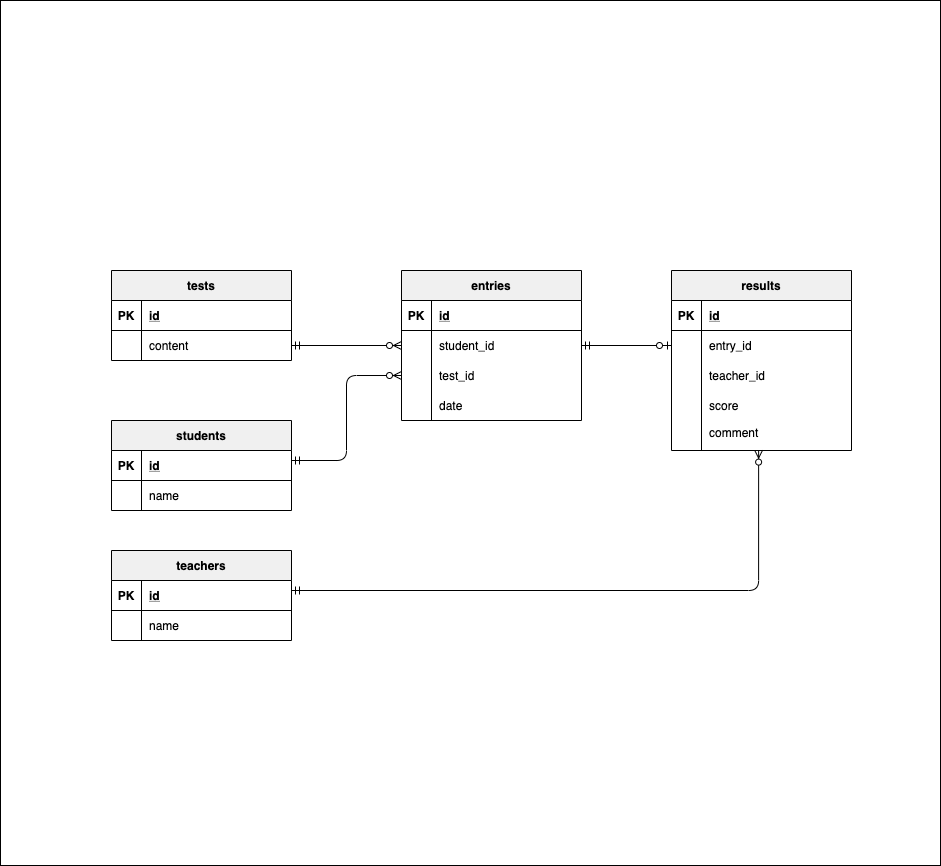

The diagram above was exported from draw.io. Its source (the exported page's mxGraphModel, read from the mxfile embedded in the PNG):
<mxGraphModel dx="955" dy="1272" grid="1" gridSize="10" guides="1" tooltips="1" connect="1" arrows="1" fold="1" page="1" pageScale="1" pageWidth="827" pageHeight="1169" math="0" shadow="0">
  <root>
    <mxCell id="0" />
    <mxCell id="1" parent="0" />
    <mxCell id="67" value="" style="rounded=0;whiteSpace=wrap;html=1;strokeColor=#000000;fontColor=#000000;fillColor=#FFFFFF;" parent="1" vertex="1">
      <mxGeometry x="-251" y="-160" width="940" height="865" as="geometry" />
    </mxCell>
    <mxCell id="3" value="teachers" style="shape=table;startSize=30;container=1;collapsible=1;childLayout=tableLayout;fixedRows=1;rowLines=0;fontStyle=1;align=center;resizeLast=1;strokeColor=#000000;fontColor=#000000;fillColor=#F0F0F0;" parent="1" vertex="1">
      <mxGeometry x="-140" y="390" width="180" height="90" as="geometry" />
    </mxCell>
    <mxCell id="4" value="" style="shape=partialRectangle;collapsible=0;dropTarget=0;pointerEvents=0;fillColor=none;top=0;left=0;bottom=1;right=0;points=[[0,0.5],[1,0.5]];portConstraint=eastwest;strokeColor=#000000;fontColor=#000000;" parent="3" vertex="1">
      <mxGeometry y="30" width="180" height="30" as="geometry" />
    </mxCell>
    <mxCell id="5" value="PK" style="shape=partialRectangle;connectable=0;fillColor=none;top=0;left=0;bottom=0;right=0;fontStyle=1;overflow=hidden;strokeColor=#000000;fontColor=#000000;" parent="4" vertex="1">
      <mxGeometry width="30" height="30" as="geometry" />
    </mxCell>
    <mxCell id="6" value="id" style="shape=partialRectangle;connectable=0;fillColor=none;top=0;left=0;bottom=0;right=0;align=left;spacingLeft=6;fontStyle=5;overflow=hidden;strokeColor=#000000;fontColor=#000000;" parent="4" vertex="1">
      <mxGeometry x="30" width="150" height="30" as="geometry" />
    </mxCell>
    <mxCell id="7" value="" style="shape=partialRectangle;collapsible=0;dropTarget=0;pointerEvents=0;fillColor=none;top=0;left=0;bottom=0;right=0;points=[[0,0.5],[1,0.5]];portConstraint=eastwest;strokeColor=#000000;fontColor=#000000;" parent="3" vertex="1">
      <mxGeometry y="60" width="180" height="30" as="geometry" />
    </mxCell>
    <mxCell id="8" value="" style="shape=partialRectangle;connectable=0;fillColor=none;top=0;left=0;bottom=0;right=0;editable=1;overflow=hidden;strokeColor=#000000;fontColor=#000000;" parent="7" vertex="1">
      <mxGeometry width="30" height="30" as="geometry" />
    </mxCell>
    <mxCell id="9" value="name" style="shape=partialRectangle;connectable=0;fillColor=none;top=0;left=0;bottom=0;right=0;align=left;spacingLeft=6;overflow=hidden;strokeColor=#000000;fontColor=#000000;" parent="7" vertex="1">
      <mxGeometry x="30" width="150" height="30" as="geometry" />
    </mxCell>
    <mxCell id="16" value="students" style="shape=table;startSize=30;container=1;collapsible=1;childLayout=tableLayout;fixedRows=1;rowLines=0;fontStyle=1;align=center;resizeLast=1;strokeColor=#000000;fontColor=#000000;fillColor=#F0F0F0;" parent="1" vertex="1">
      <mxGeometry x="-140" y="260" width="180" height="90" as="geometry" />
    </mxCell>
    <mxCell id="17" value="" style="shape=partialRectangle;collapsible=0;dropTarget=0;pointerEvents=0;fillColor=none;top=0;left=0;bottom=1;right=0;points=[[0,0.5],[1,0.5]];portConstraint=eastwest;strokeColor=#000000;fontColor=#000000;" parent="16" vertex="1">
      <mxGeometry y="30" width="180" height="30" as="geometry" />
    </mxCell>
    <mxCell id="18" value="PK" style="shape=partialRectangle;connectable=0;fillColor=none;top=0;left=0;bottom=0;right=0;fontStyle=1;overflow=hidden;strokeColor=#000000;fontColor=#000000;" parent="17" vertex="1">
      <mxGeometry width="30" height="30" as="geometry" />
    </mxCell>
    <mxCell id="19" value="id" style="shape=partialRectangle;connectable=0;fillColor=none;top=0;left=0;bottom=0;right=0;align=left;spacingLeft=6;fontStyle=5;overflow=hidden;strokeColor=#000000;fontColor=#000000;" parent="17" vertex="1">
      <mxGeometry x="30" width="150" height="30" as="geometry" />
    </mxCell>
    <mxCell id="20" value="" style="shape=partialRectangle;collapsible=0;dropTarget=0;pointerEvents=0;fillColor=none;top=0;left=0;bottom=0;right=0;points=[[0,0.5],[1,0.5]];portConstraint=eastwest;strokeColor=#000000;fontColor=#000000;" parent="16" vertex="1">
      <mxGeometry y="60" width="180" height="30" as="geometry" />
    </mxCell>
    <mxCell id="21" value="" style="shape=partialRectangle;connectable=0;fillColor=none;top=0;left=0;bottom=0;right=0;editable=1;overflow=hidden;strokeColor=#000000;fontColor=#000000;" parent="20" vertex="1">
      <mxGeometry width="30" height="30" as="geometry" />
    </mxCell>
    <mxCell id="22" value="name" style="shape=partialRectangle;connectable=0;fillColor=none;top=0;left=0;bottom=0;right=0;align=left;spacingLeft=6;overflow=hidden;strokeColor=#000000;fontColor=#000000;" parent="20" vertex="1">
      <mxGeometry x="30" width="150" height="30" as="geometry" />
    </mxCell>
    <mxCell id="81" value="entries" style="shape=table;startSize=30;container=1;collapsible=1;childLayout=tableLayout;fixedRows=1;rowLines=0;fontStyle=1;align=center;resizeLast=1;strokeColor=#000000;fillColor=#F0F0F0;fontColor=#000000;" parent="1" vertex="1">
      <mxGeometry x="150" y="110" width="180" height="150" as="geometry" />
    </mxCell>
    <mxCell id="82" value="" style="shape=partialRectangle;collapsible=0;dropTarget=0;pointerEvents=0;fillColor=none;top=0;left=0;bottom=1;right=0;points=[[0,0.5],[1,0.5]];portConstraint=eastwest;fontColor=#000000;strokeColor=#000000;" parent="81" vertex="1">
      <mxGeometry y="30" width="180" height="30" as="geometry" />
    </mxCell>
    <mxCell id="83" value="PK" style="shape=partialRectangle;connectable=0;fillColor=none;top=0;left=0;bottom=0;right=0;fontStyle=1;overflow=hidden;fontColor=#000000;" parent="82" vertex="1">
      <mxGeometry width="30" height="30" as="geometry" />
    </mxCell>
    <mxCell id="84" value="id" style="shape=partialRectangle;connectable=0;fillColor=none;top=0;left=0;bottom=0;right=0;align=left;spacingLeft=6;fontStyle=5;overflow=hidden;fontColor=#000000;" parent="82" vertex="1">
      <mxGeometry x="30" width="150" height="30" as="geometry" />
    </mxCell>
    <mxCell id="85" value="" style="shape=partialRectangle;collapsible=0;dropTarget=0;pointerEvents=0;fillColor=none;top=0;left=0;bottom=0;right=0;points=[[0,0.5],[1,0.5]];portConstraint=eastwest;fontColor=#000000;" parent="81" vertex="1">
      <mxGeometry y="60" width="180" height="30" as="geometry" />
    </mxCell>
    <mxCell id="86" value="" style="shape=partialRectangle;connectable=0;fillColor=none;top=0;left=0;bottom=0;right=0;editable=1;overflow=hidden;fontColor=#000000;" parent="85" vertex="1">
      <mxGeometry width="30" height="30" as="geometry" />
    </mxCell>
    <mxCell id="87" value="student_id" style="shape=partialRectangle;connectable=0;fillColor=none;top=0;left=0;bottom=0;right=0;align=left;spacingLeft=6;overflow=hidden;fontColor=#000000;" parent="85" vertex="1">
      <mxGeometry x="30" width="150" height="30" as="geometry" />
    </mxCell>
    <mxCell id="88" value="" style="shape=partialRectangle;collapsible=0;dropTarget=0;pointerEvents=0;fillColor=none;top=0;left=0;bottom=0;right=0;points=[[0,0.5],[1,0.5]];portConstraint=eastwest;fontColor=#000000;" parent="81" vertex="1">
      <mxGeometry y="90" width="180" height="30" as="geometry" />
    </mxCell>
    <mxCell id="89" value="" style="shape=partialRectangle;connectable=0;fillColor=none;top=0;left=0;bottom=0;right=0;editable=1;overflow=hidden;fontColor=#000000;" parent="88" vertex="1">
      <mxGeometry width="30" height="30" as="geometry" />
    </mxCell>
    <mxCell id="90" value="test_id" style="shape=partialRectangle;connectable=0;fillColor=none;top=0;left=0;bottom=0;right=0;align=left;spacingLeft=6;overflow=hidden;fontColor=#000000;" parent="88" vertex="1">
      <mxGeometry x="30" width="150" height="30" as="geometry" />
    </mxCell>
    <mxCell id="91" value="" style="shape=partialRectangle;collapsible=0;dropTarget=0;pointerEvents=0;fillColor=none;top=0;left=0;bottom=0;right=0;points=[[0,0.5],[1,0.5]];portConstraint=eastwest;fontColor=#000000;" parent="81" vertex="1">
      <mxGeometry y="120" width="180" height="30" as="geometry" />
    </mxCell>
    <mxCell id="92" value="" style="shape=partialRectangle;connectable=0;fillColor=none;top=0;left=0;bottom=0;right=0;editable=1;overflow=hidden;fontColor=#000000;" parent="91" vertex="1">
      <mxGeometry width="30" height="30" as="geometry" />
    </mxCell>
    <mxCell id="93" value="date" style="shape=partialRectangle;connectable=0;fillColor=none;top=0;left=0;bottom=0;right=0;align=left;spacingLeft=6;overflow=hidden;fontColor=#000000;" parent="91" vertex="1">
      <mxGeometry x="30" width="150" height="30" as="geometry" />
    </mxCell>
    <mxCell id="94" value="" style="fontSize=12;html=1;endArrow=ERzeroToMany;startArrow=ERmandOne;strokeColor=#000000;exitX=1;exitY=0.5;exitDx=0;exitDy=0;entryX=0;entryY=0.5;entryDx=0;entryDy=0;edgeStyle=orthogonalEdgeStyle;" parent="1" source="78" target="85" edge="1">
      <mxGeometry width="100" height="100" relative="1" as="geometry">
        <mxPoint x="-50" y="370" as="sourcePoint" />
        <mxPoint x="-40" y="300" as="targetPoint" />
      </mxGeometry>
    </mxCell>
    <mxCell id="61" value="" style="fontSize=12;html=1;endArrow=ERzeroToMany;startArrow=ERmandOne;strokeColor=#000000;fontColor=#000000;edgeStyle=orthogonalEdgeStyle;entryX=0;entryY=0.5;entryDx=0;entryDy=0;" parent="1" target="88" edge="1">
      <mxGeometry width="100" height="100" relative="1" as="geometry">
        <mxPoint x="40" y="300" as="sourcePoint" />
        <mxPoint x="150" y="250" as="targetPoint" />
        <Array as="points">
          <mxPoint x="40" y="300" />
          <mxPoint x="95" y="300" />
          <mxPoint x="95" y="215" />
        </Array>
      </mxGeometry>
    </mxCell>
    <mxCell id="119" value="" style="fontSize=12;html=1;endArrow=ERzeroToMany;startArrow=ERmandOne;strokeColor=#000000;edgeStyle=orthogonalEdgeStyle;endFill=1;entryX=0.484;entryY=0.989;entryDx=0;entryDy=0;entryPerimeter=0;" parent="1" source="4" target="124" edge="1">
      <mxGeometry width="100" height="100" relative="1" as="geometry">
        <mxPoint x="310" y="270" as="sourcePoint" />
        <mxPoint x="507" y="310.3235929915049" as="targetPoint" />
        <Array as="points">
          <mxPoint x="507" y="430" />
        </Array>
      </mxGeometry>
    </mxCell>
    <mxCell id="121" value="" style="group" parent="1" vertex="1" connectable="0">
      <mxGeometry x="-140" y="110" width="180" height="90" as="geometry" />
    </mxCell>
    <mxCell id="68" value="tests" style="shape=table;startSize=30;container=1;collapsible=1;childLayout=tableLayout;fixedRows=1;rowLines=0;fontStyle=1;align=center;resizeLast=1;fontColor=#000000;fillColor=#F0F0F0;strokeColor=#000000;" parent="121" vertex="1">
      <mxGeometry width="180" height="90" as="geometry" />
    </mxCell>
    <mxCell id="69" value="" style="shape=partialRectangle;collapsible=0;dropTarget=0;pointerEvents=0;fillColor=none;top=0;left=0;bottom=1;right=0;points=[[0,0.5],[1,0.5]];portConstraint=eastwest;fontColor=#000000;strokeColor=#000000;" parent="68" vertex="1">
      <mxGeometry y="30" width="180" height="30" as="geometry" />
    </mxCell>
    <mxCell id="70" value="PK" style="shape=partialRectangle;connectable=0;fillColor=none;top=0;left=0;bottom=0;right=0;fontStyle=1;overflow=hidden;fontColor=#000000;" parent="69" vertex="1">
      <mxGeometry width="30" height="30" as="geometry" />
    </mxCell>
    <mxCell id="71" value="id" style="shape=partialRectangle;connectable=0;fillColor=none;top=0;left=0;bottom=0;right=0;align=left;spacingLeft=6;fontStyle=5;overflow=hidden;fontColor=#000000;" parent="69" vertex="1">
      <mxGeometry x="30" width="150" height="30" as="geometry" />
    </mxCell>
    <mxCell id="78" value="" style="shape=partialRectangle;collapsible=0;dropTarget=0;pointerEvents=0;fillColor=none;top=0;left=0;bottom=0;right=0;points=[[0,0.5],[1,0.5]];portConstraint=eastwest;fontColor=#000000;" parent="68" vertex="1">
      <mxGeometry y="60" width="180" height="30" as="geometry" />
    </mxCell>
    <mxCell id="79" value="" style="shape=partialRectangle;connectable=0;fillColor=none;top=0;left=0;bottom=0;right=0;editable=1;overflow=hidden;fontColor=#000000;" parent="78" vertex="1">
      <mxGeometry width="30" height="30" as="geometry" />
    </mxCell>
    <mxCell id="80" value="content" style="shape=partialRectangle;connectable=0;fillColor=none;top=0;left=0;bottom=0;right=0;align=left;spacingLeft=6;overflow=hidden;fontColor=#000000;" parent="78" vertex="1">
      <mxGeometry x="30" width="150" height="30" as="geometry" />
    </mxCell>
    <mxCell id="127" value="" style="group" parent="1" vertex="1" connectable="0">
      <mxGeometry x="420" y="110" width="180" height="180" as="geometry" />
    </mxCell>
    <mxCell id="95" value="results" style="shape=table;startSize=30;container=1;collapsible=1;childLayout=tableLayout;fixedRows=1;rowLines=0;fontStyle=1;align=center;resizeLast=1;fillColor=#F0F0F0;fontColor=#000000;strokeColor=#000000;" parent="127" vertex="1">
      <mxGeometry width="180" height="180" as="geometry" />
    </mxCell>
    <mxCell id="96" value="" style="shape=partialRectangle;collapsible=0;dropTarget=0;pointerEvents=0;fillColor=none;top=0;left=0;bottom=1;right=0;points=[[0,0.5],[1,0.5]];portConstraint=eastwest;fontColor=#000000;strokeColor=#000000;" parent="95" vertex="1">
      <mxGeometry y="30" width="180" height="30" as="geometry" />
    </mxCell>
    <mxCell id="97" value="PK" style="shape=partialRectangle;connectable=0;fillColor=none;top=0;left=0;bottom=0;right=0;fontStyle=1;overflow=hidden;fontColor=#000000;strokeColor=#000000;" parent="96" vertex="1">
      <mxGeometry width="30" height="30" as="geometry" />
    </mxCell>
    <mxCell id="98" value="id" style="shape=partialRectangle;connectable=0;fillColor=none;top=0;left=0;bottom=0;right=0;align=left;spacingLeft=6;fontStyle=5;overflow=hidden;fontColor=#000000;strokeColor=#000000;" parent="96" vertex="1">
      <mxGeometry x="30" width="150" height="30" as="geometry" />
    </mxCell>
    <mxCell id="99" value="" style="shape=partialRectangle;collapsible=0;dropTarget=0;pointerEvents=0;fillColor=none;top=0;left=0;bottom=0;right=0;points=[[0,0.5],[1,0.5]];portConstraint=eastwest;fontColor=#000000;strokeColor=#000000;" parent="95" vertex="1">
      <mxGeometry y="60" width="180" height="30" as="geometry" />
    </mxCell>
    <mxCell id="100" value="" style="shape=partialRectangle;connectable=0;fillColor=none;top=0;left=0;bottom=0;right=0;editable=1;overflow=hidden;fontColor=#000000;strokeColor=#000000;" parent="99" vertex="1">
      <mxGeometry width="30" height="30" as="geometry" />
    </mxCell>
    <mxCell id="101" value="entry_id" style="shape=partialRectangle;connectable=0;fillColor=none;top=0;left=0;bottom=0;right=0;align=left;spacingLeft=6;overflow=hidden;fontColor=#000000;strokeColor=#000000;fontStyle=0" parent="99" vertex="1">
      <mxGeometry x="30" width="150" height="30" as="geometry" />
    </mxCell>
    <mxCell id="102" value="" style="shape=partialRectangle;collapsible=0;dropTarget=0;pointerEvents=0;fillColor=none;top=0;left=0;bottom=0;right=0;points=[[0,0.5],[1,0.5]];portConstraint=eastwest;fontColor=#000000;strokeColor=#000000;" parent="95" vertex="1">
      <mxGeometry y="90" width="180" height="30" as="geometry" />
    </mxCell>
    <mxCell id="103" value="" style="shape=partialRectangle;connectable=0;fillColor=none;top=0;left=0;bottom=0;right=0;editable=1;overflow=hidden;fontColor=#000000;strokeColor=#000000;" parent="102" vertex="1">
      <mxGeometry width="30" height="30" as="geometry" />
    </mxCell>
    <mxCell id="104" value="teacher_id" style="shape=partialRectangle;connectable=0;fillColor=none;top=0;left=0;bottom=0;right=0;align=left;spacingLeft=6;overflow=hidden;fontColor=#000000;strokeColor=#000000;" parent="102" vertex="1">
      <mxGeometry x="30" width="150" height="30" as="geometry" />
    </mxCell>
    <mxCell id="124" value="" style="shape=partialRectangle;collapsible=0;dropTarget=0;pointerEvents=0;fillColor=none;top=0;left=0;bottom=0;right=0;points=[[0,0.5],[1,0.5]];portConstraint=eastwest;fontColor=#000000;strokeColor=#000000;" parent="127" vertex="1">
      <mxGeometry y="144" width="180" height="36" as="geometry" />
    </mxCell>
    <mxCell id="125" value="" style="shape=partialRectangle;connectable=0;fillColor=none;top=0;left=0;bottom=0;right=0;editable=1;overflow=hidden;fontColor=#000000;strokeColor=#000000;" parent="124" vertex="1">
      <mxGeometry width="30" height="36" as="geometry" />
    </mxCell>
    <mxCell id="126" value="comment" style="shape=partialRectangle;connectable=0;fillColor=none;top=0;left=0;bottom=0;right=0;align=left;spacingLeft=6;overflow=hidden;fontColor=#000000;strokeColor=#000000;" parent="124" vertex="1">
      <mxGeometry x="30" width="150" height="36" as="geometry" />
    </mxCell>
    <mxCell id="130" value="" style="fontSize=12;html=1;endArrow=ERzeroToOne;startArrow=ERmandOne;strokeColor=#000000;entryX=0;entryY=0.5;entryDx=0;entryDy=0;exitX=1;exitY=0.5;exitDx=0;exitDy=0;" parent="1" source="85" target="99" edge="1">
      <mxGeometry width="100" height="100" relative="1" as="geometry">
        <mxPoint x="210" y="550" as="sourcePoint" />
        <mxPoint x="310" y="450" as="targetPoint" />
      </mxGeometry>
    </mxCell>
    <mxCell id="135" value="" style="shape=partialRectangle;collapsible=0;dropTarget=0;pointerEvents=0;fillColor=none;top=0;left=0;bottom=0;right=0;points=[[0,0.5],[1,0.5]];portConstraint=eastwest;fontColor=#000000;strokeColor=#000000;" vertex="1" parent="1">
      <mxGeometry x="420" y="227" width="180" height="36" as="geometry" />
    </mxCell>
    <mxCell id="136" value="" style="shape=partialRectangle;connectable=0;fillColor=none;top=0;left=0;bottom=0;right=0;editable=1;overflow=hidden;fontColor=#000000;strokeColor=#000000;" vertex="1" parent="135">
      <mxGeometry width="30" height="36" as="geometry" />
    </mxCell>
    <mxCell id="137" value="score" style="shape=partialRectangle;connectable=0;fillColor=none;top=0;left=0;bottom=0;right=0;align=left;spacingLeft=6;overflow=hidden;fontColor=#000000;strokeColor=#000000;" vertex="1" parent="135">
      <mxGeometry x="30" width="150" height="36" as="geometry" />
    </mxCell>
  </root>
</mxGraphModel>